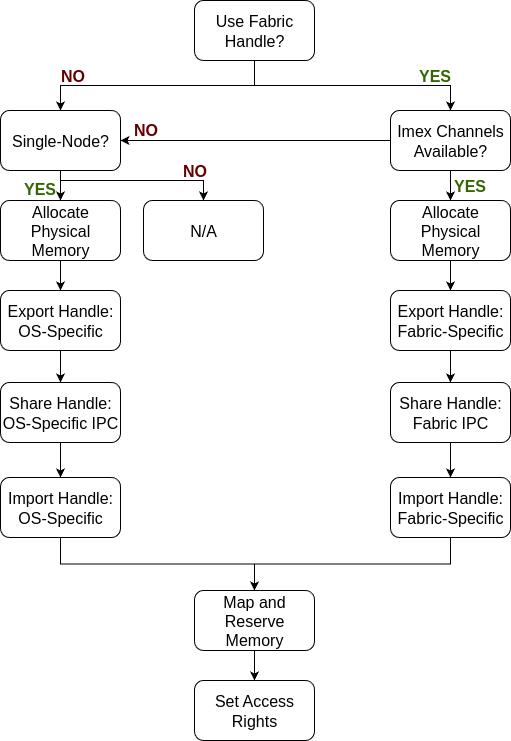

The diagram above was exported from draw.io. Its source (the exported page's mxGraphModel, read from the mxfile embedded in the PNG):
<mxGraphModel dx="584" dy="1977" grid="1" gridSize="10" guides="1" tooltips="1" connect="1" arrows="1" fold="1" page="1" pageScale="1" pageWidth="850" pageHeight="1100" math="0" shadow="0">
  <root>
    <mxCell id="0" />
    <mxCell id="1" parent="0" />
    <mxCell id="P6lZVkF-w-YLYoGMPM-Q-85" style="edgeStyle=orthogonalEdgeStyle;rounded=0;orthogonalLoop=1;jettySize=auto;html=1;exitX=0.5;exitY=1;exitDx=0;exitDy=0;" parent="1" source="P6lZVkF-w-YLYoGMPM-Q-49" target="P6lZVkF-w-YLYoGMPM-Q-55" edge="1">
      <mxGeometry relative="1" as="geometry" />
    </mxCell>
    <mxCell id="P6lZVkF-w-YLYoGMPM-Q-86" style="edgeStyle=orthogonalEdgeStyle;rounded=0;orthogonalLoop=1;jettySize=auto;html=1;exitX=0.5;exitY=1;exitDx=0;exitDy=0;" parent="1" source="P6lZVkF-w-YLYoGMPM-Q-49" target="P6lZVkF-w-YLYoGMPM-Q-52" edge="1">
      <mxGeometry relative="1" as="geometry" />
    </mxCell>
    <mxCell id="P6lZVkF-w-YLYoGMPM-Q-49" value="&lt;span style=&quot;font-size: 16px;&quot;&gt;Use Fabric Handle?&lt;/span&gt;" style="rounded=1;whiteSpace=wrap;html=1;fillColor=none;" parent="1" vertex="1">
      <mxGeometry x="1220" y="-630" width="120" height="60" as="geometry" />
    </mxCell>
    <mxCell id="P6lZVkF-w-YLYoGMPM-Q-87" style="edgeStyle=orthogonalEdgeStyle;rounded=0;orthogonalLoop=1;jettySize=auto;html=1;exitX=0.5;exitY=1;exitDx=0;exitDy=0;entryX=0.5;entryY=0;entryDx=0;entryDy=0;" parent="1" source="P6lZVkF-w-YLYoGMPM-Q-52" target="P6lZVkF-w-YLYoGMPM-Q-84" edge="1">
      <mxGeometry relative="1" as="geometry" />
    </mxCell>
    <mxCell id="P6lZVkF-w-YLYoGMPM-Q-98" style="edgeStyle=orthogonalEdgeStyle;rounded=0;orthogonalLoop=1;jettySize=auto;html=1;exitX=0.5;exitY=1;exitDx=0;exitDy=0;entryX=0.5;entryY=0;entryDx=0;entryDy=0;" parent="1" source="P6lZVkF-w-YLYoGMPM-Q-52" target="P6lZVkF-w-YLYoGMPM-Q-80" edge="1">
      <mxGeometry relative="1" as="geometry">
        <Array as="points">
          <mxPoint x="1086" y="-450" />
          <mxPoint x="1229" y="-450" />
        </Array>
      </mxGeometry>
    </mxCell>
    <mxCell id="P6lZVkF-w-YLYoGMPM-Q-52" value="&lt;span style=&quot;font-size: 16px;&quot;&gt;Single-Node?&lt;/span&gt;" style="rounded=1;whiteSpace=wrap;html=1;fillColor=none;" parent="1" vertex="1">
      <mxGeometry x="1026" y="-520" width="120" height="60" as="geometry" />
    </mxCell>
    <mxCell id="P6lZVkF-w-YLYoGMPM-Q-89" style="edgeStyle=orthogonalEdgeStyle;rounded=0;orthogonalLoop=1;jettySize=auto;html=1;exitX=0;exitY=0.5;exitDx=0;exitDy=0;entryX=1;entryY=0.5;entryDx=0;entryDy=0;" parent="1" source="P6lZVkF-w-YLYoGMPM-Q-55" target="P6lZVkF-w-YLYoGMPM-Q-52" edge="1">
      <mxGeometry relative="1" as="geometry" />
    </mxCell>
    <mxCell id="P6lZVkF-w-YLYoGMPM-Q-90" style="edgeStyle=orthogonalEdgeStyle;rounded=0;orthogonalLoop=1;jettySize=auto;html=1;exitX=0.5;exitY=1;exitDx=0;exitDy=0;entryX=0.5;entryY=0;entryDx=0;entryDy=0;" parent="1" source="P6lZVkF-w-YLYoGMPM-Q-55" target="P6lZVkF-w-YLYoGMPM-Q-82" edge="1">
      <mxGeometry relative="1" as="geometry" />
    </mxCell>
    <mxCell id="P6lZVkF-w-YLYoGMPM-Q-55" value="&lt;span style=&quot;font-size: 16px;&quot;&gt;Imex Channels Available?&lt;/span&gt;" style="rounded=1;whiteSpace=wrap;html=1;fillColor=none;" parent="1" vertex="1">
      <mxGeometry x="1416" y="-520" width="120" height="60" as="geometry" />
    </mxCell>
    <mxCell id="P6lZVkF-w-YLYoGMPM-Q-56" style="edgeStyle=orthogonalEdgeStyle;rounded=0;orthogonalLoop=1;jettySize=auto;html=1;exitX=0.5;exitY=1;exitDx=0;exitDy=0;entryX=0.5;entryY=0;entryDx=0;entryDy=0;" parent="1" source="P6lZVkF-w-YLYoGMPM-Q-57" target="P6lZVkF-w-YLYoGMPM-Q-62" edge="1">
      <mxGeometry relative="1" as="geometry" />
    </mxCell>
    <mxCell id="P6lZVkF-w-YLYoGMPM-Q-57" value="&lt;span style=&quot;font-size: 16px;&quot;&gt;Export Handle: OS-Specific&lt;/span&gt;" style="rounded=1;whiteSpace=wrap;html=1;fillColor=none;" parent="1" vertex="1">
      <mxGeometry x="1026" y="-340" width="120" height="60" as="geometry" />
    </mxCell>
    <mxCell id="P6lZVkF-w-YLYoGMPM-Q-58" style="edgeStyle=orthogonalEdgeStyle;rounded=0;orthogonalLoop=1;jettySize=auto;html=1;exitX=0.5;exitY=1;exitDx=0;exitDy=0;entryX=0.5;entryY=0;entryDx=0;entryDy=0;" parent="1" source="P6lZVkF-w-YLYoGMPM-Q-59" target="P6lZVkF-w-YLYoGMPM-Q-64" edge="1">
      <mxGeometry relative="1" as="geometry" />
    </mxCell>
    <mxCell id="P6lZVkF-w-YLYoGMPM-Q-83" value="" style="edgeStyle=orthogonalEdgeStyle;rounded=0;orthogonalLoop=1;jettySize=auto;html=1;" parent="1" source="P6lZVkF-w-YLYoGMPM-Q-59" target="P6lZVkF-w-YLYoGMPM-Q-64" edge="1">
      <mxGeometry relative="1" as="geometry" />
    </mxCell>
    <mxCell id="P6lZVkF-w-YLYoGMPM-Q-59" value="&lt;span style=&quot;font-size: 16px;&quot;&gt;Export Handle: Fabric-Specific&lt;/span&gt;" style="rounded=1;whiteSpace=wrap;html=1;fillColor=none;" parent="1" vertex="1">
      <mxGeometry x="1416" y="-340" width="120" height="60" as="geometry" />
    </mxCell>
    <mxCell id="P6lZVkF-w-YLYoGMPM-Q-61" style="edgeStyle=orthogonalEdgeStyle;rounded=0;orthogonalLoop=1;jettySize=auto;html=1;exitX=0.5;exitY=1;exitDx=0;exitDy=0;entryX=0.5;entryY=0;entryDx=0;entryDy=0;" parent="1" source="P6lZVkF-w-YLYoGMPM-Q-62" target="P6lZVkF-w-YLYoGMPM-Q-66" edge="1">
      <mxGeometry relative="1" as="geometry" />
    </mxCell>
    <mxCell id="P6lZVkF-w-YLYoGMPM-Q-62" value="&lt;span style=&quot;font-size: 16px;&quot;&gt;Share Handle: OS-Specific IPC&lt;/span&gt;" style="rounded=1;whiteSpace=wrap;html=1;fillColor=none;" parent="1" vertex="1">
      <mxGeometry x="1026" y="-248" width="120" height="60" as="geometry" />
    </mxCell>
    <mxCell id="P6lZVkF-w-YLYoGMPM-Q-63" style="edgeStyle=orthogonalEdgeStyle;rounded=0;orthogonalLoop=1;jettySize=auto;html=1;exitX=0.5;exitY=1;exitDx=0;exitDy=0;entryX=0.5;entryY=0;entryDx=0;entryDy=0;" parent="1" source="P6lZVkF-w-YLYoGMPM-Q-64" target="P6lZVkF-w-YLYoGMPM-Q-68" edge="1">
      <mxGeometry relative="1" as="geometry" />
    </mxCell>
    <mxCell id="P6lZVkF-w-YLYoGMPM-Q-64" value="&lt;span style=&quot;font-size: 16px;&quot;&gt;Share Handle: Fabric IPC&lt;/span&gt;" style="rounded=1;whiteSpace=wrap;html=1;fillColor=none;" parent="1" vertex="1">
      <mxGeometry x="1416" y="-248" width="120" height="60" as="geometry" />
    </mxCell>
    <mxCell id="P6lZVkF-w-YLYoGMPM-Q-65" style="edgeStyle=orthogonalEdgeStyle;rounded=0;orthogonalLoop=1;jettySize=auto;html=1;exitX=0.5;exitY=1;exitDx=0;exitDy=0;entryX=0.5;entryY=0;entryDx=0;entryDy=0;" parent="1" source="P6lZVkF-w-YLYoGMPM-Q-66" target="P6lZVkF-w-YLYoGMPM-Q-70" edge="1">
      <mxGeometry relative="1" as="geometry" />
    </mxCell>
    <mxCell id="P6lZVkF-w-YLYoGMPM-Q-66" value="&lt;span style=&quot;font-size: 16px;&quot;&gt;Import Handle: OS-Specific&lt;/span&gt;" style="rounded=1;whiteSpace=wrap;html=1;fillColor=none;" parent="1" vertex="1">
      <mxGeometry x="1026" y="-153" width="120" height="60" as="geometry" />
    </mxCell>
    <mxCell id="P6lZVkF-w-YLYoGMPM-Q-67" style="edgeStyle=orthogonalEdgeStyle;rounded=0;orthogonalLoop=1;jettySize=auto;html=1;exitX=0.5;exitY=1;exitDx=0;exitDy=0;entryX=0.5;entryY=0;entryDx=0;entryDy=0;" parent="1" source="P6lZVkF-w-YLYoGMPM-Q-68" target="P6lZVkF-w-YLYoGMPM-Q-70" edge="1">
      <mxGeometry relative="1" as="geometry" />
    </mxCell>
    <mxCell id="P6lZVkF-w-YLYoGMPM-Q-68" value="&lt;span style=&quot;font-size: 16px;&quot;&gt;Import Handle: Fabric-Specific&lt;/span&gt;" style="rounded=1;whiteSpace=wrap;html=1;fillColor=none;" parent="1" vertex="1">
      <mxGeometry x="1416" y="-153" width="120" height="60" as="geometry" />
    </mxCell>
    <mxCell id="P6lZVkF-w-YLYoGMPM-Q-69" style="edgeStyle=orthogonalEdgeStyle;rounded=0;orthogonalLoop=1;jettySize=auto;html=1;exitX=0.5;exitY=1;exitDx=0;exitDy=0;entryX=0.5;entryY=0;entryDx=0;entryDy=0;" parent="1" source="P6lZVkF-w-YLYoGMPM-Q-70" target="P6lZVkF-w-YLYoGMPM-Q-71" edge="1">
      <mxGeometry relative="1" as="geometry" />
    </mxCell>
    <mxCell id="P6lZVkF-w-YLYoGMPM-Q-70" value="&lt;font style=&quot;font-size: 16px;&quot;&gt;Map and Reserve Memory&lt;/font&gt;" style="rounded=1;whiteSpace=wrap;html=1;fillColor=none;" parent="1" vertex="1">
      <mxGeometry x="1220" y="-40" width="120" height="60" as="geometry" />
    </mxCell>
    <mxCell id="P6lZVkF-w-YLYoGMPM-Q-71" value="&lt;font style=&quot;font-size: 16px;&quot;&gt;Set Access Rights&lt;/font&gt;" style="rounded=1;whiteSpace=wrap;html=1;fillColor=none;" parent="1" vertex="1">
      <mxGeometry x="1220" y="50" width="120" height="60" as="geometry" />
    </mxCell>
    <mxCell id="P6lZVkF-w-YLYoGMPM-Q-75" value="&lt;font style=&quot;font-size: 16px; color: rgb(51, 102, 0);&quot;&gt;&lt;b style=&quot;&quot;&gt;YES&lt;/b&gt;&lt;/font&gt;" style="text;html=1;align=center;verticalAlign=middle;resizable=0;points=[];autosize=1;strokeColor=none;fillColor=none;" parent="1" vertex="1">
      <mxGeometry x="1435" y="-570" width="50" height="30" as="geometry" />
    </mxCell>
    <mxCell id="P6lZVkF-w-YLYoGMPM-Q-80" value="&lt;span style=&quot;font-size: 16px;&quot;&gt;N/A&lt;/span&gt;" style="rounded=1;whiteSpace=wrap;html=1;fillColor=none;" parent="1" vertex="1">
      <mxGeometry x="1169" y="-430" width="120" height="60" as="geometry" />
    </mxCell>
    <mxCell id="P6lZVkF-w-YLYoGMPM-Q-94" style="edgeStyle=orthogonalEdgeStyle;rounded=0;orthogonalLoop=1;jettySize=auto;html=1;exitX=0.5;exitY=1;exitDx=0;exitDy=0;entryX=0.5;entryY=0;entryDx=0;entryDy=0;" parent="1" source="P6lZVkF-w-YLYoGMPM-Q-82" target="P6lZVkF-w-YLYoGMPM-Q-59" edge="1">
      <mxGeometry relative="1" as="geometry" />
    </mxCell>
    <mxCell id="P6lZVkF-w-YLYoGMPM-Q-82" value="&lt;font style=&quot;font-size: 16px;&quot;&gt;Allocate Physical Memory&lt;/font&gt;" style="rounded=1;whiteSpace=wrap;html=1;fillColor=none;" parent="1" vertex="1">
      <mxGeometry x="1416" y="-430" width="120" height="60" as="geometry" />
    </mxCell>
    <mxCell id="P6lZVkF-w-YLYoGMPM-Q-93" style="edgeStyle=orthogonalEdgeStyle;rounded=0;orthogonalLoop=1;jettySize=auto;html=1;exitX=0.5;exitY=1;exitDx=0;exitDy=0;entryX=0.5;entryY=0;entryDx=0;entryDy=0;" parent="1" source="P6lZVkF-w-YLYoGMPM-Q-84" target="P6lZVkF-w-YLYoGMPM-Q-57" edge="1">
      <mxGeometry relative="1" as="geometry" />
    </mxCell>
    <mxCell id="P6lZVkF-w-YLYoGMPM-Q-84" value="&lt;font style=&quot;font-size: 16px;&quot;&gt;Allocate Physical Memory&lt;/font&gt;" style="rounded=1;whiteSpace=wrap;html=1;fillColor=none;" parent="1" vertex="1">
      <mxGeometry x="1026" y="-430" width="120" height="60" as="geometry" />
    </mxCell>
    <mxCell id="P6lZVkF-w-YLYoGMPM-Q-91" value="&lt;font style=&quot;font-size: 16px; color: rgb(51, 102, 0);&quot;&gt;&lt;b style=&quot;&quot;&gt;YES&lt;/b&gt;&lt;/font&gt;" style="text;html=1;align=center;verticalAlign=middle;resizable=0;points=[];autosize=1;strokeColor=none;fillColor=none;" parent="1" vertex="1">
      <mxGeometry x="1470" y="-460" width="50" height="30" as="geometry" />
    </mxCell>
    <mxCell id="P6lZVkF-w-YLYoGMPM-Q-92" value="&lt;font style=&quot;font-size: 16px; color: rgb(51, 102, 0);&quot;&gt;&lt;b style=&quot;&quot;&gt;YES&lt;/b&gt;&lt;/font&gt;" style="text;html=1;align=center;verticalAlign=middle;resizable=0;points=[];autosize=1;strokeColor=none;fillColor=none;" parent="1" vertex="1">
      <mxGeometry x="1040" y="-457" width="50" height="30" as="geometry" />
    </mxCell>
    <mxCell id="P6lZVkF-w-YLYoGMPM-Q-95" value="&lt;font style=&quot;font-size: 16px; color: rgb(102, 0, 0);&quot;&gt;&lt;b style=&quot;&quot;&gt;NO&lt;/b&gt;&lt;/font&gt;" style="text;html=1;align=center;verticalAlign=middle;resizable=0;points=[];autosize=1;strokeColor=none;fillColor=none;" parent="1" vertex="1">
      <mxGeometry x="1195" y="-475" width="50" height="30" as="geometry" />
    </mxCell>
    <mxCell id="P6lZVkF-w-YLYoGMPM-Q-96" value="&lt;font style=&quot;font-size: 16px; color: rgb(102, 0, 0);&quot;&gt;&lt;b style=&quot;&quot;&gt;NO&lt;/b&gt;&lt;/font&gt;" style="text;html=1;align=center;verticalAlign=middle;resizable=0;points=[];autosize=1;strokeColor=none;fillColor=none;" parent="1" vertex="1">
      <mxGeometry x="1073" y="-570" width="50" height="30" as="geometry" />
    </mxCell>
    <mxCell id="P6lZVkF-w-YLYoGMPM-Q-97" value="&lt;font style=&quot;font-size: 16px; color: rgb(102, 0, 0);&quot;&gt;&lt;b style=&quot;&quot;&gt;NO&lt;/b&gt;&lt;/font&gt;" style="text;html=1;align=center;verticalAlign=middle;resizable=0;points=[];autosize=1;strokeColor=none;fillColor=none;" parent="1" vertex="1">
      <mxGeometry x="1146" y="-516" width="50" height="30" as="geometry" />
    </mxCell>
  </root>
</mxGraphModel>